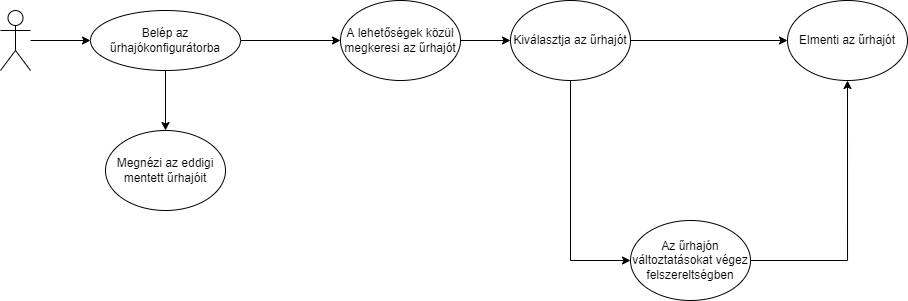

The diagram above was exported from draw.io. Its source (the exported page's mxGraphModel, read from the mxfile embedded in the PNG):
<mxGraphModel dx="1178" dy="454" grid="1" gridSize="10" guides="1" tooltips="1" connect="1" arrows="1" fold="1" page="1" pageScale="1" pageWidth="827" pageHeight="1169" math="0" shadow="0">
  <root>
    <mxCell id="0" />
    <mxCell id="1" parent="0" />
    <mxCell id="5eLrh_T33DAZo7d6h9WE-1" value="" style="shape=umlActor;verticalLabelPosition=bottom;verticalAlign=top;html=1;outlineConnect=0;" vertex="1" parent="1">
      <mxGeometry x="40" y="240" width="30" height="60" as="geometry" />
    </mxCell>
    <mxCell id="5eLrh_T33DAZo7d6h9WE-15" style="edgeStyle=orthogonalEdgeStyle;rounded=0;orthogonalLoop=1;jettySize=auto;html=1;entryX=0;entryY=0.5;entryDx=0;entryDy=0;" edge="1" parent="1" source="5eLrh_T33DAZo7d6h9WE-2" target="5eLrh_T33DAZo7d6h9WE-13">
      <mxGeometry relative="1" as="geometry" />
    </mxCell>
    <mxCell id="5eLrh_T33DAZo7d6h9WE-27" style="edgeStyle=orthogonalEdgeStyle;rounded=0;orthogonalLoop=1;jettySize=auto;html=1;" edge="1" parent="1" source="5eLrh_T33DAZo7d6h9WE-2" target="5eLrh_T33DAZo7d6h9WE-26">
      <mxGeometry relative="1" as="geometry" />
    </mxCell>
    <mxCell id="5eLrh_T33DAZo7d6h9WE-2" value="Belép az űrhajókonfigurátorba" style="ellipse;whiteSpace=wrap;html=1;" vertex="1" parent="1">
      <mxGeometry x="130" y="240" width="150" height="60" as="geometry" />
    </mxCell>
    <mxCell id="5eLrh_T33DAZo7d6h9WE-3" value="" style="endArrow=classic;html=1;rounded=0;entryX=0;entryY=0.5;entryDx=0;entryDy=0;" edge="1" parent="1" source="5eLrh_T33DAZo7d6h9WE-1" target="5eLrh_T33DAZo7d6h9WE-2">
      <mxGeometry width="50" height="50" relative="1" as="geometry">
        <mxPoint x="160" y="300" as="sourcePoint" />
        <mxPoint x="210" y="250" as="targetPoint" />
      </mxGeometry>
    </mxCell>
    <mxCell id="5eLrh_T33DAZo7d6h9WE-18" style="edgeStyle=orthogonalEdgeStyle;rounded=0;orthogonalLoop=1;jettySize=auto;html=1;" edge="1" parent="1" source="5eLrh_T33DAZo7d6h9WE-13" target="5eLrh_T33DAZo7d6h9WE-17">
      <mxGeometry relative="1" as="geometry" />
    </mxCell>
    <mxCell id="5eLrh_T33DAZo7d6h9WE-13" value="A lehetőségek közül megkeresi az űrhajót" style="ellipse;whiteSpace=wrap;html=1;" vertex="1" parent="1">
      <mxGeometry x="380" y="230" width="120" height="80" as="geometry" />
    </mxCell>
    <mxCell id="5eLrh_T33DAZo7d6h9WE-22" style="edgeStyle=orthogonalEdgeStyle;rounded=0;orthogonalLoop=1;jettySize=auto;html=1;entryX=0;entryY=0.5;entryDx=0;entryDy=0;" edge="1" parent="1" source="5eLrh_T33DAZo7d6h9WE-17" target="5eLrh_T33DAZo7d6h9WE-21">
      <mxGeometry relative="1" as="geometry" />
    </mxCell>
    <mxCell id="5eLrh_T33DAZo7d6h9WE-23" style="edgeStyle=orthogonalEdgeStyle;rounded=0;orthogonalLoop=1;jettySize=auto;html=1;" edge="1" parent="1" source="5eLrh_T33DAZo7d6h9WE-17" target="5eLrh_T33DAZo7d6h9WE-20">
      <mxGeometry relative="1" as="geometry" />
    </mxCell>
    <mxCell id="5eLrh_T33DAZo7d6h9WE-17" value="Kiválasztja az űrhajót" style="ellipse;whiteSpace=wrap;html=1;" vertex="1" parent="1">
      <mxGeometry x="550" y="230" width="120" height="80" as="geometry" />
    </mxCell>
    <mxCell id="5eLrh_T33DAZo7d6h9WE-20" value="Elmenti az űrhajót" style="ellipse;whiteSpace=wrap;html=1;" vertex="1" parent="1">
      <mxGeometry x="827" y="230" width="120" height="80" as="geometry" />
    </mxCell>
    <mxCell id="5eLrh_T33DAZo7d6h9WE-24" style="edgeStyle=orthogonalEdgeStyle;rounded=0;orthogonalLoop=1;jettySize=auto;html=1;" edge="1" parent="1" source="5eLrh_T33DAZo7d6h9WE-21" target="5eLrh_T33DAZo7d6h9WE-20">
      <mxGeometry relative="1" as="geometry" />
    </mxCell>
    <mxCell id="5eLrh_T33DAZo7d6h9WE-21" value="Az űrhajón változtatásokat végez felszereltségben" style="ellipse;whiteSpace=wrap;html=1;" vertex="1" parent="1">
      <mxGeometry x="670" y="450" width="120" height="80" as="geometry" />
    </mxCell>
    <mxCell id="5eLrh_T33DAZo7d6h9WE-26" value="Megnézi az eddigi mentett űrhajóit" style="ellipse;whiteSpace=wrap;html=1;" vertex="1" parent="1">
      <mxGeometry x="145" y="360" width="120" height="80" as="geometry" />
    </mxCell>
  </root>
</mxGraphModel>